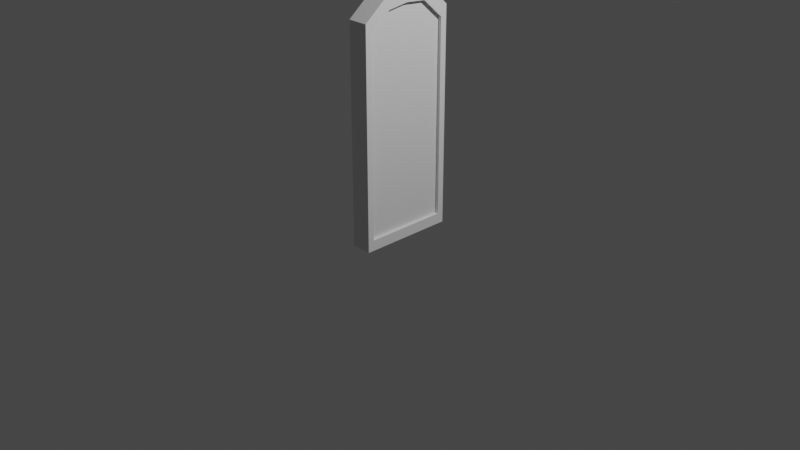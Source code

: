 # Source: Grave.blend  (saved by Blender 2.93.21; exported with 4.5.12 LTS)
import bpy
from mathutils import Matrix  # noqa: F401  (used for matrix-valued properties, if any)

bpy.ops.wm.read_factory_settings(use_empty=True)
scene = bpy.context.scene
scene.name = 'Scene'

# ---- collections
col_collection = bpy.data.collections.new('Collection'); scene.collection.children.link(col_collection)

# ---- world
world_world = bpy.data.worlds.new('World'); scene.world = world_world
world_world.use_nodes = True; world_world.node_tree.nodes.clear()
_N = world_world.node_tree.nodes; _L = world_world.node_tree.links
n0 = _N.new('ShaderNodeOutputWorld'); n0.name = 'World Output'; n0.location = (300, 300)
n1 = _N.new('ShaderNodeBackground'); n1.name = 'Background'; n1.location = (10, 300)
n1.inputs[0].default_value = (0.05088, 0.05088, 0.05088, 1.0)
_L.new(n1.outputs[0], n0.inputs[0])
n0.is_active_output = True
world_world.color = (0.05088, 0.05088, 0.05088)
world_world.use_sun_shadow = False
world_world.sun_shadow_jitter_overblur = 0.0

# ---- cameras
cam_camera = bpy.data.cameras.new('Camera')
cam_camera.clip_end = 100.0
cam_camera.ortho_scale = 7.314

# ---- lights
light_light = bpy.data.lights.new('Light', 'POINT')
light_light.transmission_factor = 0.0
light_light.energy = 1000.0
light_light.shadow_soft_size = 0.1
light_light.shadow_maximum_resolution = 0.006
light_light.use_absolute_resolution = True

# ---- meshes
me_cube_002 = bpy.data.meshes.new('Cube.002')
me_cube_002.from_pydata([(0.07109, 0.8672, -0.9023), (0.07109, 0.8672, 0.9023), (0.07109, -0.8672, 0.9023), (0.07109, 0.0, 1.093), (0.07109, 0.8672, 5.96e-08), (-0.6946, 0.8672, -0.9023), (0.8367, 0.8672, 0.9023), (-0.6946, -0.8672, 0.9023), (0.8367, 0.8672, -0.9023), (-0.6946, 0.8672, 0.9023), (0.8367, -0.8672, 0.9023), (0.07109, -0.4336, 1.066), (0.07109, 0.4336, 1.075), (0.8367, 0.0, 1.093), (-0.6946, 0.0, 1.093), (0.8367, 0.4336, -0.9023), (0.8367, -0.8672, 0.4512), (0.8367, 0.8672, 5.96e-08), (-0.6946, 0.8672, 5.96e-08), (0.07109, 0.8672, -0.4512), (0.07109, 0.8672, 0.4512), (-0.6946, 0.8672, 0.4512), (-0.6946, 0.8672, -0.4512), (0.8367, 0.8672, -0.4512), (-0.6946, 0.4336, 1.075), (0.8367, 0.4336, 1.075), (0.8367, -0.4336, 1.066), (-0.6946, -0.4336, 1.066), (0.8367, 0.8672, 0.4512), (-1.0, -1.0, -1.0), (-1.0, -1.0, 1.0), (-1.0, 1.0, -1.0), (-1.0, 1.0, 1.0), (1.0, -1.0, -1.0), (1.0, -1.0, 1.0), (1.0, 1.0, -1.0), (1.0, 1.0, 1.0), (-1.0, 0.0, 1.211), (-1.0, 1.0, 0.0), (0.0, 1.0, -1.0), (0.0, 1.0, 1.0), (1.0, 1.0, 0.0), (1.0, 0.0, -1.0), (1.0, 0.0, 1.211), (1.0, -1.0, 0.0), (0.0, -1.0, 1.0), (0.0, 0.0, 1.211), (0.0, 1.0, 0.0), (-1.0, 0.5, 1.192), (-1.0, 1.0, -0.5), (-0.5, 1.0, -1.0), (0.5, 1.0, 1.0), (1.0, 1.0, -0.5), (1.0, 0.5, -1.0), (1.0, -0.5, 1.181), (1.0, -1.0, -0.5), (-0.5, -1.0, 1.0), (-1.0, -0.5, 1.181), (-1.0, 1.0, 0.5), (0.5, 1.0, -1.0), (-0.5, 1.0, 1.0), (1.0, 1.0, 0.5), (1.0, -0.5, -1.0), (1.0, 0.5, 1.192), (1.0, -1.0, 0.5), (0.5, -1.0, 1.0), (0.0, -0.5, 1.181), (0.0, 0.5, 1.192), (0.5, 0.0, 1.211), (-0.5, 0.0, 1.211), (0.5, 0.5, -1.0), (0.5, -1.0, 0.5), (0.5, 1.0, 0.0), (-0.5, 1.0, 0.0), (0.0, 1.0, -0.5), (0.0, 1.0, 0.5), (-0.5, 1.0, 0.5), (-0.5, 1.0, -0.5), (0.5, 1.0, -0.5), (-0.5, 0.5, 1.192), (0.5, 0.5, 1.192), (0.5, -0.5, 1.181), (-0.5, -0.5, 1.181), (0.5, 1.0, 0.5), (1.0, 0.8672, 0.0), (1.0, 0.8672, 5.96e-08), (1.0, 0.8672, -0.4512), (1.0, 0.5, 1.049), (1.0, 0.4336, 1.075), (0.8367, 0.6226, 1.0), (1.0, 0.6226, 1.0), (1.0, 0.8672, 0.9023), (1.0, -0.8672, 0.355), (1.0, 0.0, 1.093), (-1.0, -0.8672, -0.9023), (1.0, -0.8672, -0.9023), (1.0, 0.8672, 0.4512), (1.0, 0.8672, -0.9023), (1.0, 0.7748, -0.9023), (1.0, 0.5, -0.9023), (1.0, 0.4336, -0.9023), (1.0, 0.3411, -0.9023), (1.0, -0.8672, -0.5), (1.0, -0.8672, 0.0), (1.0, 0.8672, -0.5), (1.0, 0.0, -0.9023), (1.0, -0.5, -0.9023), (1.0, -0.8672, 0.9023), (1.0, 0.8672, 0.5), (1.0, -0.4336, 1.066), (1.0, -0.8672, 0.4512), (1.0, -0.5, 1.041), (1.0, -0.6083, 1.0), (0.8367, -0.6083, 1.0), (1.0, -0.8672, 0.8061), (1.0, -0.8672, 0.5), (0.07109, -0.6083, 1.0), (0.07109, 0.6226, 1.0), (-0.6946, -0.6083, 1.0), (-0.6946, 0.6226, 1.0), (-1.0, 0.8672, 0.5), (-1.0, 0.8672, 0.4512), (-1.0, -0.8672, 0.9023), (-1.0, 0.4336, 1.075), (-1.0, 0.5, 1.049), (-1.0, 0.8672, 0.9023), (-1.0, 0.8672, 0.6837), (-1.0, 0.0, 1.093), (-1.0, 0.08559, 1.089), (-1.0, -0.4336, 1.066), (-1.0, -0.6083, 1.0), (-1.0, 0.8672, 5.96e-08), (-1.0, 0.8672, 0.1328), (-1.0, 0.8672, -0.9023), (-1.0, 0.6452, 0.991), (-1.0, 0.6226, 1.0), (-1.0, 0.8672, -0.4512), (-0.6648, -0.8672, -0.9273), (-0.6648, -0.8672, 0.9273), (-0.6648, 0.8672, -0.9273), (-0.6648, 0.8672, 0.9273), (0.6648, -0.8672, -0.9273), (0.6648, -0.8672, 0.9273), (0.6648, 0.8672, -0.9273), (0.6648, 0.8672, 0.9273), (-0.6648, 0.0, 1.123), (-0.6648, 0.8672, 5.96e-08), (0.0, 0.8672, -0.9273), (0.0, 0.8672, 0.9273), (0.6648, 0.8672, 5.96e-08), (0.6648, 0.0, -0.9273), (0.6648, 0.0, 1.123), (0.6648, -0.8672, 5.96e-08), (0.0, -0.8672, 0.9273), (0.0, 0.0, 1.123), (0.6648, 0.0, 5.96e-08), (0.0, 0.8672, 5.96e-08), (-0.6648, 0.4336, 1.105), (-0.6648, 0.8672, -0.4637), (-0.3324, 0.8672, -0.9273), (0.3324, 0.8672, 0.9273), (0.6648, 0.8672, -0.4637), (0.6648, 0.4336, -0.9273), (0.6648, -0.4336, 1.095), (0.6648, -0.8672, -0.4637), (-0.3324, -0.8672, 0.9273), (-0.6648, -0.4336, 1.095), (-0.6648, 0.8672, 0.4637), (0.3324, 0.8672, -0.9273), (-0.3324, 0.8672, 0.9273), (0.6648, 0.8672, 0.4637), (0.6648, -0.4336, -0.9273), (0.6648, 0.4336, 1.105), (0.6648, -0.8672, 0.4637), (0.3324, -0.8672, 0.9273), (0.0, -0.4336, 1.095), (0.0, 0.4336, 1.105), (0.3324, 0.0, 1.123), (-0.3324, 0.0, 1.123), (0.3324, 0.4336, -0.9273), (0.3324, -0.8672, 0.4637), (0.6648, -0.4336, 5.96e-08), (0.6648, 0.4336, 5.96e-08), (0.6648, 0.0, -0.4637), (0.6648, 0.0, 0.4637), (0.3324, 0.8672, 5.96e-08), (-0.3324, 0.8672, 5.96e-08), (0.0, 0.8672, -0.4637), (0.0, 0.8672, 0.4637), (-0.6648, 0.4336, 0.4637), (-0.3324, 0.8672, 0.4637), (-0.3324, 0.8672, -0.4637), (0.3324, 0.8672, -0.4637), (0.6648, 0.4336, 0.4637), (0.6648, 0.4336, -0.4637), (0.6648, -0.4336, -0.4637), (-0.3324, 0.4336, 1.105), (0.3324, 0.4336, 1.105), (0.3324, -0.4336, 1.095), (-0.3324, -0.4336, 1.095), (0.6648, -0.4336, 0.4637), (0.3324, 0.8672, 0.4637)], [], [(28, 96, 108, 91, 6), (0, 15, 8), (27, 118, 7, 122, 129), (26, 113, 116, 11), (25, 13, 3, 12), (24, 14, 127, 128, 123), (23, 86, 84, 85, 17), (22, 19, 4, 18), (21, 20, 1, 9), (18, 4, 20, 21), (5, 0, 19, 22), (8, 97, 104, 86, 23), (0, 8, 23, 19), (19, 23, 17, 4), (12, 3, 14, 24), (1, 117, 119, 9), (9, 119, 24, 123, 124, 134, 125), (6, 89, 117, 1), (13, 26, 11, 3), (11, 116, 118, 27), (3, 11, 27, 14), (14, 27, 129, 127), (15, 101, 100), (15, 100, 99, 98, 8), (8, 98, 97), (16, 2, 10), (16, 10, 114, 115, 110), (17, 85, 96, 28), (4, 17, 28, 20), (20, 28, 6, 1), (38, 132, 121, 120, 58), (83, 51, 36, 61), (44, 64, 71), (39, 59, 70), (82, 57, 30, 56), (81, 66, 45, 65), (80, 67, 46, 68), (79, 48, 37, 69), (31, 50, 39, 70, 42, 62, 33, 29), (33, 55, 44, 71, 45, 56, 30, 29), (78, 72, 41, 52), (77, 73, 47, 74), (76, 60, 40, 75), (29, 30, 57, 37, 128, 127, 129, 122, 94, 133, 136, 131, 132, 38, 49, 31), (73, 76, 75, 47), (38, 58, 76, 73), (58, 32, 60, 76), (50, 77, 74, 39), (31, 49, 77, 50), (49, 38, 73, 77), (59, 78, 52, 35), (39, 74, 78, 59), (74, 47, 72, 78), (41, 61, 108, 96, 85, 84), (61, 36, 63, 87, 91, 108), (53, 99, 100, 101, 105, 42), (35, 52, 104, 97, 98, 99, 53), (52, 41, 84, 86, 104), (62, 106, 95, 102, 55, 33), (42, 105, 106, 62), (67, 79, 69, 46), (40, 60, 79, 67), (60, 32, 48, 79), (63, 80, 68, 43), (36, 51, 80, 63), (51, 40, 67, 80), (54, 81, 65, 34), (43, 68, 81, 54), (68, 46, 66, 81), (66, 82, 56, 45), (46, 69, 82, 66), (69, 37, 57, 82), (70, 53, 42), (70, 59, 53), (59, 35, 53), (71, 65, 45), (71, 64, 65), (64, 34, 65), (72, 83, 61, 41), (47, 75, 83, 72), (75, 40, 51, 83), (58, 126, 125, 134, 48, 32), (58, 120, 126), (40, 51, 36, 90, 89, 117, 119, 135, 32, 60), (130, 118, 116, 113, 112, 34, 65, 45, 56, 30), (95, 94, 122, 7, 2, 16, 92, 103, 102), (113, 10, 2, 116), (114, 10, 107), (134, 124, 48), (92, 16, 110), (111, 109, 93, 43, 54), (116, 2, 7, 118), (93, 88, 87, 63, 43), (131, 18, 21, 121, 132), (124, 123, 128, 37, 48), (136, 22, 18, 131), (89, 25, 12, 117), (94, 95, 106, 105, 101, 15, 0, 5, 133), (102, 103, 44, 55), (117, 12, 24, 119), (133, 5, 22, 136), (103, 92, 110, 115, 64, 44), (115, 114, 107, 111, 54, 34, 64), (88, 25, 89, 6, 91, 87), (93, 13, 25, 88), (109, 26, 13, 93), (121, 21, 9, 125, 126, 120), (107, 10, 113, 26, 109, 111), (146, 189, 167), (201, 160, 144, 170), (200, 163, 142, 173), (152, 173, 180), (147, 168, 179), (199, 166, 138, 165), (198, 175, 153, 174), (197, 176, 154, 177), (196, 157, 145, 178), (139, 159, 147, 179, 150, 171, 141, 137), (141, 164, 152, 180, 153, 165, 138, 137), (195, 181, 152, 164), (194, 182, 155, 183), (193, 172, 151, 184), (192, 185, 149, 161), (191, 186, 156, 187), (190, 169, 148, 188), (137, 138, 166, 145, 189, 146, 158, 139), (186, 190, 188, 156), (146, 167, 190, 186), (167, 140, 169, 190), (159, 191, 187, 147), (139, 158, 191, 159), (158, 146, 186, 191), (168, 192, 161, 143), (147, 187, 192, 168), (187, 156, 185, 192), (182, 193, 184, 155), (149, 170, 193, 182), (170, 144, 172, 193), (162, 194, 183, 150), (143, 161, 194, 162), (161, 149, 182, 194), (171, 195, 164, 141), (150, 183, 195, 171), (183, 155, 181, 195), (176, 196, 178, 154), (148, 169, 196, 176), (169, 140, 157, 196), (172, 197, 177, 151), (144, 160, 197, 172), (160, 148, 176, 197), (163, 198, 174, 142), (151, 177, 198, 163), (177, 154, 175, 198), (175, 199, 165, 153), (154, 178, 199, 175), (178, 145, 166, 199), (179, 162, 150), (179, 168, 162), (168, 143, 162), (180, 174, 153), (180, 173, 174), (173, 142, 174), (181, 200, 173, 152), (155, 184, 200, 181), (184, 151, 163, 200), (185, 201, 170, 149), (156, 188, 201, 185), (188, 148, 160, 201), (167, 157, 140), (167, 189, 157), (189, 145, 157), (148, 160, 144, 142, 174, 153, 165, 138, 140, 169)])
_uv = me_cube_002.uv_layers.new(name='UVMap')
_uv.uv.foreach_set('vector', [0.5625, 0.4375, 0.5625, 0.4508, 0.5693, 0.4508, 0.625, 0.4508, 0.625, 0.4375, 0.25, 0.5, 0.3125, 0.5625, 0.3125, 0.5, 0.8125, 0.6875, 0.8125, 0.7127, 0.8125, 0.75, 0.8374, 0.75, 0.8374, 0.6875, 0.6875, 0.6875, 0.6875, 0.7127, 0.75, 0.7127, 0.75, 0.6875, 0.6875, 0.5625, 0.6875, 0.625, 0.75, 0.625, 0.75, 0.5625, 0.8125, 0.5625, 0.8125, 0.625, 0.8374, 0.625, 0.8374, 0.6127, 0.8374, 0.5625, 0.4375, 0.4375, 0.4375, 0.4508, 0.5, 0.4508, 0.5, 0.4508, 0.5, 0.4375, 0.4375, 0.3125, 0.4375, 0.375, 0.5, 0.375, 0.5, 0.3125, 0.5625, 0.3125, 0.5625, 0.375, 0.625, 0.375, 0.625, 0.3125, 0.5, 0.3125, 0.5, 0.375, 0.5625, 0.375, 0.5625, 0.3125, 0.375, 0.3125, 0.375, 0.375, 0.4375, 0.375, 0.4375, 0.3125, 0.375, 0.4375, 0.375, 0.4508, 0.4307, 0.4508, 0.4375, 0.4508, 0.4375, 0.4375, 0.375, 0.375, 0.375, 0.4375, 0.4375, 0.4375, 0.4375, 0.375, 0.4375, 0.375, 0.4375, 0.4375, 0.5, 0.4375, 0.5, 0.375, 0.75, 0.5625, 0.75, 0.625, 0.8125, 0.625, 0.8125, 0.5625, 0.75, 0.5, 0.75, 0.5353, 0.8125, 0.5353, 0.8125, 0.5, 0.8125, 0.5, 0.8125, 0.5353, 0.8125, 0.5625, 0.8374, 0.5625, 0.8374, 0.5529, 0.8374, 0.532, 0.8374, 0.5, 0.6875, 0.5, 0.6875, 0.5353, 0.75, 0.5353, 0.75, 0.5, 0.6875, 0.625, 0.6875, 0.6875, 0.75, 0.6875, 0.75, 0.625, 0.75, 0.6875, 0.75, 0.7127, 0.8125, 0.7127, 0.8125, 0.6875, 0.75, 0.625, 0.75, 0.6875, 0.8125, 0.6875, 0.8125, 0.625, 0.8125, 0.625, 0.8125, 0.6875, 0.8374, 0.6875, 0.8374, 0.625, 0.3125, 0.5625, 0.3258, 0.5758, 0.3258, 0.5625, 0.3125, 0.5625, 0.3258, 0.5625, 0.3258, 0.5529, 0.3258, 0.5133, 0.3125, 0.5, 0.3125, 0.5, 0.3258, 0.5133, 0.3258, 0.5, 0.5625, 0.8125, 0.625, 0.875, 0.625, 0.8125, 0.5625, 0.8125, 0.625, 0.8125, 0.6117, 0.7992, 0.5693, 0.7992, 0.5625, 0.7992, 0.5, 0.4375, 0.5, 0.4508, 0.5625, 0.4508, 0.5625, 0.4375, 0.5, 0.375, 0.5, 0.4375, 0.5625, 0.4375, 0.5625, 0.375, 0.5625, 0.375, 0.5625, 0.4375, 0.625, 0.4375, 0.625, 0.375, 0.5, 0.25, 0.5166, 0.2334, 0.5564, 0.2334, 0.5625, 0.2334, 0.5625, 0.25, 0.5625, 0.4375, 0.625, 0.4375, 0.625, 0.5, 0.5625, 0.5, 0.5, 0.75, 0.5625, 0.75, 0.5625, 0.8125, 0.25, 0.5, 0.3125, 0.5, 0.3125, 0.5625, 0.8125, 0.6875, 0.875, 0.6875, 0.875, 0.75, 0.8125, 0.75, 0.6875, 0.6875, 0.75, 0.6875, 0.75, 0.75, 0.6875, 0.75, 0.6875, 0.5625, 0.75, 0.5625, 0.75, 0.625, 0.6875, 0.625, 0.8125, 0.5625, 0.875, 0.5625, 0.875, 0.625, 0.8125, 0.625, 0.125, 0.5, 0.1875, 0.5, 0.25, 0.5, 0.3125, 0.5625, 0.375, 0.625, 0.375, 0.6875, 0.375, 0.75, 0.125, 0.75, 0.375, 0.75, 0.4375, 0.75, 0.5, 0.75, 0.5625, 0.8125, 0.625, 0.875, 0.625, 0.9375, 0.625, 1.0, 0.375, 1.0, 0.4375, 0.4375, 0.5, 0.4375, 0.5, 0.5, 0.4375, 0.5, 0.4375, 0.3125, 0.5, 0.3125, 0.5, 0.375, 0.4375, 0.375, 0.5625, 0.3125, 0.625, 0.3125, 0.625, 0.375, 0.5625, 0.375, 0.375, 0.0, 0.625, 0.0, 0.625, 0.0625, 0.625, 0.125, 0.6143, 0.1357, 0.614, 0.125, 0.6138, 0.0708, 0.6093, 0.0166, 0.387, 0.0166, 0.3871, 0.2334, 0.4434, 0.2334, 0.4998, 0.2334, 0.5166, 0.2334, 0.5, 0.25, 0.4375, 0.25, 0.375, 0.25, 0.5, 0.3125, 0.5625, 0.3125, 0.5625, 0.375, 0.5, 0.375, 0.5, 0.25, 0.5625, 0.25, 0.5625, 0.3125, 0.5, 0.3125, 0.5625, 0.25, 0.625, 0.25, 0.625, 0.3125, 0.5625, 0.3125, 0.375, 0.3125, 0.4375, 0.3125, 0.4375, 0.375, 0.375, 0.375, 0.375, 0.25, 0.4375, 0.25, 0.4375, 0.3125, 0.375, 0.3125, 0.4375, 0.25, 0.5, 0.25, 0.5, 0.3125, 0.4375, 0.3125, 0.375, 0.4375, 0.4375, 0.4375, 0.4375, 0.5, 0.375, 0.5, 0.375, 0.375, 0.4375, 0.375, 0.4375, 0.4375, 0.375, 0.4375, 0.4375, 0.375, 0.5, 0.375, 0.5, 0.4375, 0.4375, 0.4375, 0.5, 0.5, 0.5625, 0.5, 0.5625, 0.5166, 0.5564, 0.5166, 0.5, 0.5166, 0.5, 0.5166, 0.5625, 0.5, 0.625, 0.5, 0.625, 0.5625, 0.6121, 0.5625, 0.6088, 0.5166, 0.5625, 0.5166, 0.375, 0.5625, 0.3872, 0.5625, 0.3872, 0.5708, 0.3872, 0.5824, 0.3872, 0.625, 0.375, 0.625, 0.375, 0.5, 0.4375, 0.5, 0.4375, 0.5166, 0.3872, 0.5166, 0.3872, 0.5282, 0.3872, 0.5625, 0.375, 0.5625, 0.4375, 0.5, 0.5, 0.5, 0.5, 0.5166, 0.4436, 0.5166, 0.4375, 0.5166, 0.375, 0.6875, 0.3872, 0.6875, 0.3872, 0.7334, 0.4375, 0.7334, 0.4375, 0.75, 0.375, 0.75, 0.375, 0.625, 0.3872, 0.625, 0.3872, 0.6875, 0.375, 0.6875, 0.75, 0.5625, 0.8125, 0.5625, 0.8125, 0.625, 0.75, 0.625, 0.75, 0.5, 0.8125, 0.5, 0.8125, 0.5625, 0.75, 0.5625, 0.8125, 0.5, 0.875, 0.5, 0.875, 0.5625, 0.8125, 0.5625, 0.625, 0.5625, 0.6875, 0.5625, 0.6875, 0.625, 0.625, 0.625, 0.625, 0.5, 0.6875, 0.5, 0.6875, 0.5625, 0.625, 0.5625, 0.6875, 0.5, 0.75, 0.5, 0.75, 0.5625, 0.6875, 0.5625, 0.625, 0.6875, 0.6875, 0.6875, 0.6875, 0.75, 0.625, 0.75, 0.625, 0.625, 0.6875, 0.625, 0.6875, 0.6875, 0.625, 0.6875, 0.6875, 0.625, 0.75, 0.625, 0.75, 0.6875, 0.6875, 0.6875, 0.75, 0.6875, 0.8125, 0.6875, 0.8125, 0.75, 0.75, 0.75, 0.75, 0.625, 0.8125, 0.625, 0.8125, 0.6875, 0.75, 0.6875, 0.8125, 0.625, 0.875, 0.625, 0.875, 0.6875, 0.8125, 0.6875, 0.3125, 0.5625, 0.375, 0.5625, 0.375, 0.625, 0.3125, 0.5625, 0.3125, 0.5, 0.375, 0.5625, 0.3125, 0.5, 0.375, 0.5, 0.375, 0.5625, 0.5625, 0.8125, 0.625, 0.8125, 0.625, 0.875, 0.5625, 0.8125, 0.5625, 0.75, 0.625, 0.8125, 0.5625, 0.75, 0.625, 0.75, 0.625, 0.8125, 0.5, 0.4375, 0.5625, 0.4375, 0.5625, 0.5, 0.5, 0.5, 0.5, 0.375, 0.5625, 0.375, 0.5625, 0.4375, 0.5, 0.4375, 0.5625, 0.375, 0.625, 0.375, 0.625, 0.4375, 0.5625, 0.4375, 0.5625, 0.25, 0.5791, 0.2334, 0.6064, 0.2334, 0.6068, 0.2057, 0.625, 0.1875, 0.625, 0.25, 0.5625, 0.25, 0.5625, 0.2334, 0.5791, 0.2334, 0.0, 0.0, 0.0, 0.0, 0.0, 0.0, 0.0, 0.0, 0.0, 0.0, 0.0, 0.0, 0.0, 0.0, 0.0, 0.0, 0.0, 0.0, 0.0, 0.0, 0.0, 0.0, 0.0, 0.0, 0.0, 0.0, 0.0, 0.0, 0.0, 0.0, 0.0, 0.0, 0.0, 0.0, 0.0, 0.0, 0.0, 0.0, 0.0, 0.0, 0.375, 0.7992, 0.375, 0.9624, 0.625, 0.9624, 0.625, 0.9375, 0.625, 0.875, 0.5625, 0.8125, 0.5492, 0.7992, 0.5, 0.7992, 0.4307, 0.7992, 0.6875, 0.7127, 0.6875, 0.75, 0.75, 0.75, 0.75, 0.7127, 0.6117, 0.7992, 0.625, 0.8125, 0.625, 0.7992, 0.6068, 0.2057, 0.6121, 0.1875, 0.625, 0.1875, 0.5492, 0.7992, 0.5625, 0.8125, 0.5625, 0.7992, 0.6121, 0.6875, 0.6141, 0.6792, 0.6146, 0.625, 0.625, 0.625, 0.625, 0.6875, 0.75, 0.7127, 0.75, 0.75, 0.8125, 0.75, 0.8125, 0.7127, 0.6146, 0.625, 0.6143, 0.5708, 0.6121, 0.5625, 0.625, 0.5625, 0.625, 0.625, 0.5, 0.2876, 0.5, 0.3125, 0.5625, 0.3125, 0.5625, 0.2876, 0.5184, 0.2876, 0.6121, 0.1875, 0.6143, 0.1792, 0.6143, 0.1357, 0.625, 0.125, 0.625, 0.1875, 0.4375, 0.2876, 0.4375, 0.3125, 0.5, 0.3125, 0.5, 0.2876, 0.6875, 0.5353, 0.6875, 0.5625, 0.75, 0.5625, 0.75, 0.5353, 0.1626, 0.75, 0.3258, 0.75, 0.3258, 0.6971, 0.3258, 0.625, 0.3258, 0.5758, 0.3125, 0.5625, 0.25, 0.5, 0.1875, 0.5, 0.1626, 0.5, 0.4375, 0.7334, 0.5, 0.7334, 0.5, 0.75, 0.4375, 0.75, 0.75, 0.5353, 0.75, 0.5625, 0.8125, 0.5625, 0.8125, 0.5353, 0.375, 0.2876, 0.375, 0.3125, 0.4375, 0.3125, 0.4375, 0.2876, 0.5, 0.7334, 0.5444, 0.7334, 0.5564, 0.7334, 0.5625, 0.7334, 0.5625, 0.75, 0.5, 0.75, 0.5625, 0.7334, 0.5978, 0.7334, 0.6089, 0.7334, 0.6121, 0.6875, 0.625, 0.6875, 0.625, 0.75, 0.5625, 0.75, 0.6742, 0.5625, 0.6875, 0.5625, 0.6875, 0.5353, 0.6875, 0.5, 0.6742, 0.5, 0.6742, 0.5529, 0.6742, 0.625, 0.6875, 0.625, 0.6875, 0.5625, 0.6742, 0.5625, 0.6742, 0.6875, 0.6875, 0.6875, 0.6875, 0.625, 0.6742, 0.625, 0.5625, 0.2876, 0.5625, 0.3125, 0.625, 0.3125, 0.625, 0.2876, 0.5947, 0.2876, 0.5693, 0.2876, 0.6742, 0.75, 0.6875, 0.75, 0.6875, 0.7127, 0.6875, 0.6875, 0.6742, 0.6875, 0.6742, 0.6971, 0.5, 0.25, 0.5625, 0.1875, 0.5625, 0.25, 0.5625, 0.4375, 0.625, 0.4375, 0.625, 0.5, 0.5625, 0.5, 0.5625, 0.6875, 0.625, 0.6875, 0.625, 0.75, 0.5625, 0.75, 0.5, 0.75, 0.5625, 0.75, 0.5625, 0.8125, 0.25, 0.5, 0.3125, 0.5, 0.3125, 0.5625, 0.8125, 0.6875, 0.875, 0.6875, 0.875, 0.75, 0.8125, 0.75, 0.6875, 0.6875, 0.75, 0.6875, 0.75, 0.75, 0.6875, 0.75, 0.6875, 0.5625, 0.75, 0.5625, 0.75, 0.625, 0.6875, 0.625, 0.8125, 0.5625, 0.875, 0.5625, 0.875, 0.625, 0.8125, 0.625, 0.125, 0.5, 0.1875, 0.5, 0.25, 0.5, 0.3125, 0.5625, 0.375, 0.625, 0.375, 0.6875, 0.375, 0.75, 0.125, 0.75, 0.375, 0.75, 0.4375, 0.75, 0.5, 0.75, 0.5625, 0.8125, 0.625, 0.875, 0.625, 0.9375, 0.625, 1.0, 0.375, 1.0, 0.4375, 0.6875, 0.5, 0.6875, 0.5, 0.75, 0.4375, 0.75, 0.4375, 0.5625, 0.5, 0.5625, 0.5, 0.625, 0.4375, 0.625, 0.5625, 0.5625, 0.625, 0.5625, 0.625, 0.625, 0.5625, 0.625, 0.4375, 0.4375, 0.5, 0.4375, 0.5, 0.5, 0.4375, 0.5, 0.4375, 0.3125, 0.5, 0.3125, 0.5, 0.375, 0.4375, 0.375, 0.5625, 0.3125, 0.625, 0.3125, 0.625, 0.375, 0.5625, 0.375, 0.375, 0.0, 0.625, 0.0, 0.625, 0.0625, 0.625, 0.125, 0.5625, 0.1875, 0.5, 0.25, 0.4375, 0.25, 0.375, 0.25, 0.5, 0.3125, 0.5625, 0.3125, 0.5625, 0.375, 0.5, 0.375, 0.5, 0.25, 0.5625, 0.25, 0.5625, 0.3125, 0.5, 0.3125, 0.5625, 0.25, 0.625, 0.25, 0.625, 0.3125, 0.5625, 0.3125, 0.375, 0.3125, 0.4375, 0.3125, 0.4375, 0.375, 0.375, 0.375, 0.375, 0.25, 0.4375, 0.25, 0.4375, 0.3125, 0.375, 0.3125, 0.4375, 0.25, 0.5, 0.25, 0.5, 0.3125, 0.4375, 0.3125, 0.375, 0.4375, 0.4375, 0.4375, 0.4375, 0.5, 0.375, 0.5, 0.375, 0.375, 0.4375, 0.375, 0.4375, 0.4375, 0.375, 0.4375, 0.4375, 0.375, 0.5, 0.375, 0.5, 0.4375, 0.4375, 0.4375, 0.5, 0.5625, 0.5625, 0.5625, 0.5625, 0.625, 0.5, 0.625, 0.5, 0.5, 0.5625, 0.5, 0.5625, 0.5625, 0.5, 0.5625, 0.5625, 0.5, 0.625, 0.5, 0.625, 0.5625, 0.5625, 0.5625, 0.375, 0.5625, 0.4375, 0.5625, 0.4375, 0.625, 0.375, 0.625, 0.375, 0.5, 0.4375, 0.5, 0.4375, 0.5625, 0.375, 0.5625, 0.4375, 0.5, 0.5, 0.5, 0.5, 0.5625, 0.4375, 0.5625, 0.375, 0.6875, 0.4375, 0.6875, 0.4375, 0.75, 0.375, 0.75, 0.375, 0.625, 0.4375, 0.625, 0.4375, 0.6875, 0.375, 0.6875, 0.4375, 0.625, 0.5, 0.625, 0.5, 0.6875, 0.4375, 0.6875, 0.75, 0.5625, 0.8125, 0.5625, 0.8125, 0.625, 0.75, 0.625, 0.75, 0.5, 0.8125, 0.5, 0.8125, 0.5625, 0.75, 0.5625, 0.8125, 0.5, 0.875, 0.5, 0.875, 0.5625, 0.8125, 0.5625, 0.625, 0.5625, 0.6875, 0.5625, 0.6875, 0.625, 0.625, 0.625, 0.625, 0.5, 0.6875, 0.5, 0.6875, 0.5625, 0.625, 0.5625, 0.6875, 0.5, 0.75, 0.5, 0.75, 0.5625, 0.6875, 0.5625, 0.625, 0.6875, 0.6875, 0.6875, 0.6875, 0.75, 0.625, 0.75, 0.625, 0.625, 0.6875, 0.625, 0.6875, 0.6875, 0.625, 0.6875, 0.6875, 0.625, 0.75, 0.625, 0.75, 0.6875, 0.6875, 0.6875, 0.75, 0.6875, 0.8125, 0.6875, 0.8125, 0.75, 0.75, 0.75, 0.75, 0.625, 0.8125, 0.625, 0.8125, 0.6875, 0.75, 0.6875, 0.8125, 0.625, 0.875, 0.625, 0.875, 0.6875, 0.8125, 0.6875, 0.3125, 0.5625, 0.375, 0.5625, 0.375, 0.625, 0.3125, 0.5625, 0.3125, 0.5, 0.375, 0.5625, 0.3125, 0.5, 0.375, 0.5, 0.375, 0.5625, 0.5625, 0.8125, 0.625, 0.8125, 0.625, 0.875, 0.5625, 0.8125, 0.5625, 0.75, 0.625, 0.8125, 0.5625, 0.75, 0.625, 0.75, 0.625, 0.8125, 0.5, 0.6875, 0.5625, 0.6875, 0.5625, 0.75, 0.5, 0.75, 0.5, 0.625, 0.5625, 0.625, 0.5625, 0.6875, 0.5, 0.6875, 0.5625, 0.625, 0.625, 0.625, 0.625, 0.6875, 0.5625, 0.6875, 0.5, 0.4375, 0.5625, 0.4375, 0.5625, 0.5, 0.5, 0.5, 0.5, 0.375, 0.5625, 0.375, 0.5625, 0.4375, 0.5, 0.4375, 0.5625, 0.375, 0.625, 0.375, 0.625, 0.4375, 0.5625, 0.4375, 0.5625, 0.25, 0.625, 0.1875, 0.625, 0.25, 0.5625, 0.25, 0.5625, 0.1875, 0.625, 0.1875, 0.5625, 0.1875, 0.625, 0.125, 0.625, 0.1875, 0.0, 0.0, 0.0, 0.0, 0.0, 0.0, 0.0, 0.0, 0.0, 0.0, 0.0, 0.0, 0.0, 0.0, 0.0, 0.0, 0.0, 0.0, 0.0, 0.0])
me_cube_002.use_remesh_fix_poles = True
me_cube_002.use_remesh_preserve_attributes = False
me_cube_002.update()

# ---- objects
ob_light = bpy.data.objects.new('Light', light_light)
ob_camera = bpy.data.objects.new('Camera', cam_camera)
ob_cube_001 = bpy.data.objects.new('Cube.001', me_cube_002)

# ---- transforms, parenting, visibility, modifiers, constraints
ob_light.location = (4.076, 1.005, 5.904)
ob_light.rotation_euler = (0.6503, 0.05522, 1.866)
ob_light.lock_rotations_4d = False
ob_light.empty_display_type = 'ARROWS'
ob_light.color = (0.0, 0.0, 0.0, 0.0)
ob_light.lineart.crease_threshold = 0.0
ob_camera.location = (7.359, -6.926, 4.958)
ob_camera.rotation_euler = (1.109, 0.0, 0.8149)
ob_camera.lock_rotations_4d = False
ob_camera.empty_display_type = 'ARROWS'
ob_camera.color = (0.0, 0.0, 0.0, 0.0)
ob_camera.display_type = 'WIRE'
ob_camera.lineart.crease_threshold = 0.0
ob_cube_001.location = (0.0, 0.0, 0.9893)
ob_cube_001.scale = (0.1095, 0.5133, 1.153)

# ---- collection membership
col_collection.objects.link(ob_light)
col_collection.objects.link(ob_camera)
col_collection.objects.link(ob_cube_001)

# ---- scene / render settings (as saved in the file)
scene.camera = ob_camera
scene.frame_start = 1; scene.frame_end = 250; scene.frame_set(1)
scene.render.engine = 'BLENDER_EEVEE_NEXT'
scene.cycles.use_denoising = False
scene.cycles.samples = 128
scene.cycles.sampling_pattern = 'TABULATED_SOBOL'
scene.cycles.use_adaptive_sampling = False
scene.cycles.use_light_tree = False
scene.view_settings.view_transform = 'Filmic'
bpy.context.view_layer.update()
